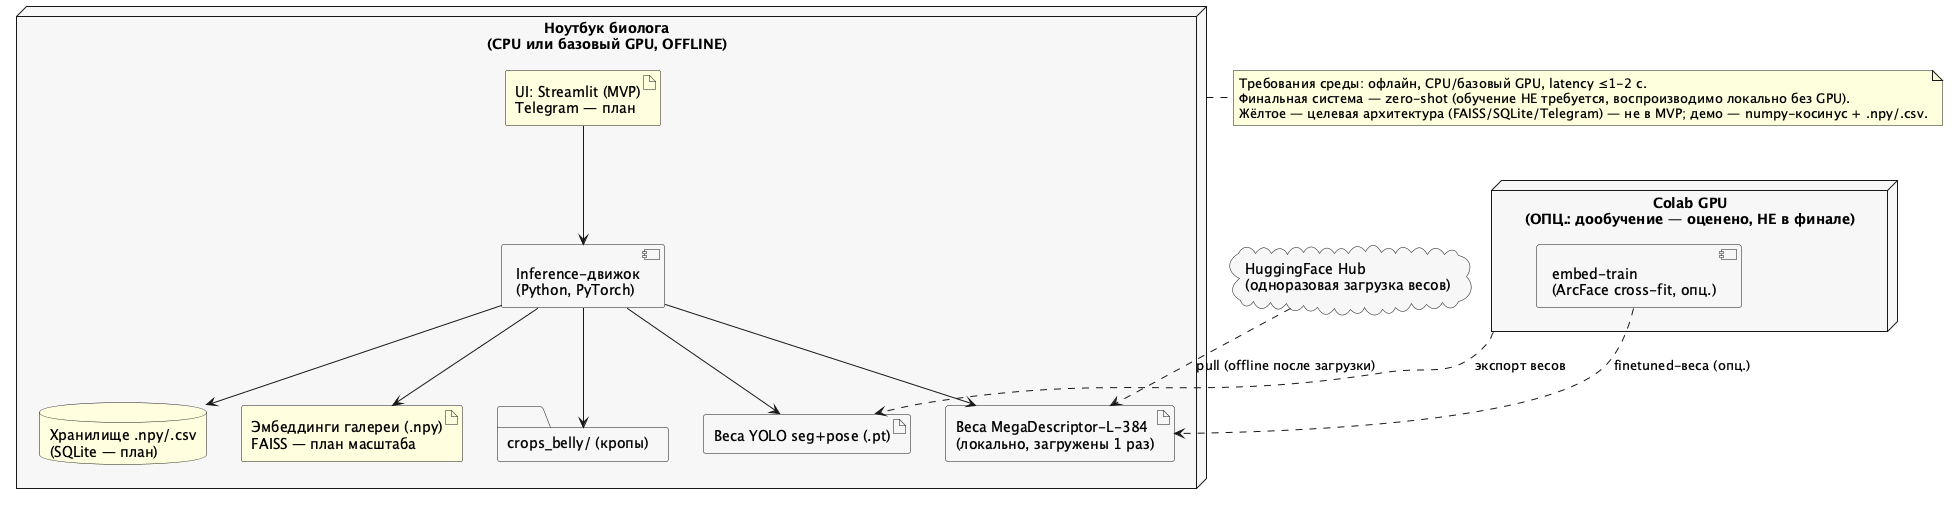

The diagram above was rendered by PlantUML. Its source (embedded in the PNG):
@startuml deployment
' ВКР triton 3.0 — Deployment диаграмма (офлайн-инференс + опц. обучение)
skinparam node {
  BackgroundColor #F7F7F7
}

node "Ноутбук биолога\n(CPU или базовый GPU, OFFLINE)" as Laptop {
  artifact "UI: Streamlit (MVP)\nTelegram — план" as UIart #LightYellow
  component "Inference-движок\n(Python, PyTorch)" as Inf
  artifact "Веса YOLO seg+pose (.pt)" as YoloW
  artifact "Веса MegaDescriptor-L-384\n(локально, загружены 1 раз)" as MegaW
  database "Хранилище .npy/.csv\n(SQLite — план)" as DBn #LightYellow
  artifact "Эмбеддинги галереи (.npy)\nFAISS — план масштаба" as FaissN #LightYellow
  folder "crops_belly/ (кропы)" as Crops
}

cloud "HuggingFace Hub\n(одноразовая загрузка весов)" as HF
node "Colab GPU\n(ОПЦ.: дообучение — оценено, НЕ в финале)" as Colab {
  component "embed-train\n(ArcFace cross-fit, опц.)" as Train
}

HF ..> MegaW : pull (offline после загрузки)
Colab ..> YoloW : экспорт весов
Train ..> MegaW : finetuned-веса (опц.)
UIart --> Inf
Inf --> YoloW
Inf --> MegaW
Inf --> FaissN
Inf --> DBn
Inf --> Crops

note right of Laptop
  Требования среды: офлайн, CPU/базовый GPU, latency ≤1-2 c.
  Финальная система — zero-shot (обучение НЕ требуется, воспроизводимо локально без GPU).
  Жёлтое — целевая архитектура (FAISS/SQLite/Telegram) — не в MVP; демо — numpy-косинус + .npy/.csv.
end note
@enduml